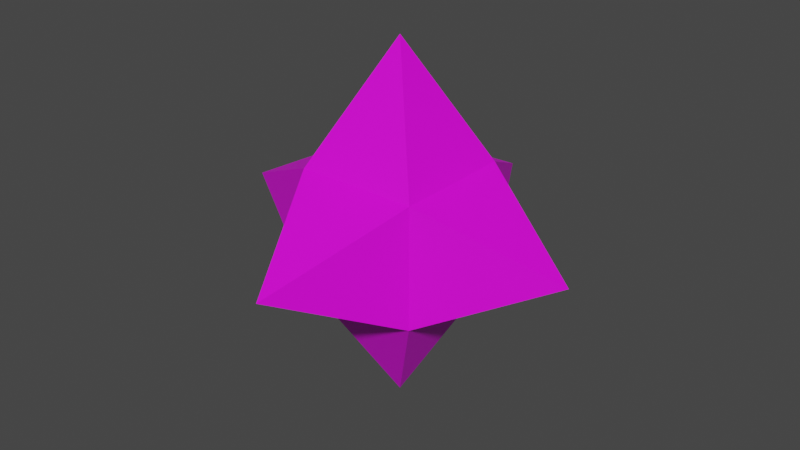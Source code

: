 # Source: scene.blend  (saved by Blender 3.5.10; exported with 4.5.12 LTS)
import bpy
from mathutils import Matrix  # noqa: F401  (used for matrix-valued properties, if any)

bpy.ops.wm.read_factory_settings(use_empty=True)
scene = bpy.context.scene
scene.name = 'SceneStar'

# ---- collections
col_collection_001 = bpy.data.collections.new('Collection.001'); scene.collection.children.link(col_collection_001)

# ---- images (referenced by path relative to the original .blend; pixels are not part of the script)
import os
ASSET_DIR = os.environ.get("B2B_ASSET_DIR", "")  # directory of the original .blend (textures are referenced by path, not embedded)
HERE = os.path.dirname(os.path.abspath(__file__))  # packed textures are extracted next to this script under _unpacked/

def load_image(name, relpath, width, height, colorspace="sRGB"):
    """Load a texture the original file referenced (path relative to the .blend, or extracted next to this script)."""
    p = next((c for c in (os.path.join(HERE, relpath), os.path.join(ASSET_DIR, relpath)) if relpath and os.path.exists(c)), "")
    if p:
        img = bpy.data.images.load(p, check_existing=True)
        img.name = name
    else:  # same state as the original file: an image datablock whose file is absent (Cycles renders it pink)
        img = bpy.data.images.new(name, width, height)
        img.source = "FILE"
        img.filepath = "//" + (relpath or name)
    img.colorspace_settings.name = colorspace
    return img
img_cc_29_8x_png = load_image('cc-29-8x.png', 'cc-29-8x.png', 1024, 1024, 'sRGB')

# ---- materials (node trees are filled in below, after node groups)
mat_palette_material = bpy.data.materials.new('Palette Material')
mat_palette_material.use_transparent_shadow = False

# ---- material node trees
mat_palette_material.use_nodes = True; mat_palette_material.node_tree.nodes.clear()
_N = mat_palette_material.node_tree.nodes; _L = mat_palette_material.node_tree.links
n0 = _N.new('ShaderNodeBsdfPrincipled'); n0.name = 'Principled BSDF'; n0.location = (10, 300)
n0.distribution = 'GGX'
n0.subsurface_method = 'RANDOM_WALK_SKIN'
n0.inputs[3].default_value = 1.45
n0.inputs[27].default_value = (0.0, 0.0, 0.0, 1.0)
n0.inputs[28].default_value = 1.0
n1 = _N.new('ShaderNodeOutputMaterial'); n1.name = 'Material Output'; n1.location = (300, 300)
n2 = _N.new('ShaderNodeTexImage'); n2.name = 'Image Texture'; n2.location = (-280, 280)
n2.image = img_cc_29_8x_png
_L.new(n0.outputs[0], n1.inputs[0])
_L.new(n2.outputs[0], n0.inputs[0])
n1.is_active_output = True

# ---- world
world_world_001 = bpy.data.worlds.new('World.001'); scene.world = world_world_001
world_world_001.use_nodes = True; world_world_001.node_tree.nodes.clear()
_N = world_world_001.node_tree.nodes; _L = world_world_001.node_tree.links
n0 = _N.new('ShaderNodeOutputWorld'); n0.name = 'World Output'; n0.location = (300, 300)
n1 = _N.new('ShaderNodeBackground'); n1.name = 'Background'; n1.location = (10, 300)
n1.inputs[0].default_value = (0.05088, 0.05088, 0.05088, 1.0)
_L.new(n1.outputs[0], n0.inputs[0])
n0.is_active_output = True
world_world_001.color = (0.05088, 0.05088, 0.05088)
world_world_001.use_sun_shadow = False
world_world_001.sun_shadow_jitter_overblur = 0.0

# ---- meshes
me_cube_001 = bpy.data.meshes.new('Cube.001')
me_cube_001.from_pydata([(-5.0, -5.0, -5.0), (-5.0, -5.0, 5.0), (-5.0, 5.0, -5.0), (-5.0, 5.0, 5.0), (5.0, -5.0, -5.0), (5.0, -5.0, 5.0), (5.0, 5.0, -5.0), (5.0, 5.0, 5.0), (0.0, 0.0, -15.0), (0.0, 0.0, 15.0), (-15.0, 0.0, 0.0), (15.0, 0.0, 0.0), (0.0, -15.0, 0.0), (0.0, 15.0, 0.0)], [], [(0, 1, 10), (4, 5, 12), (3, 2, 10), (5, 1, 12), (5, 7, 9), (4, 0, 8), (2, 6, 8), (3, 1, 9), (1, 5, 9), (0, 2, 8), (6, 4, 8), (7, 3, 9), (7, 5, 11), (6, 7, 11), (1, 3, 10), (2, 0, 10), (5, 4, 11), (4, 6, 11), (3, 7, 13), (2, 3, 13), (1, 0, 12), (0, 4, 12), (7, 6, 13), (6, 2, 13)])
_uv = me_cube_001.uv_layers.new(name='UVMap')
_uv.uv.foreach_set('vector', [0.473, 0.4624, 0.473, 0.4624, 0.473, 0.4624, 0.473, 0.4624, 0.473, 0.4624, 0.473, 0.4624, 0.5042, 0.423, 0.5042, 0.423, 0.5042, 0.423, 0.473, 0.4624, 0.473, 0.4624, 0.473, 0.4624, 0.4295, 0.423, 0.4295, 0.423, 0.4295, 0.423, 0.4648, 0.5412, 0.4648, 0.5412, 0.4648, 0.5412, 0.4295, 0.423, 0.4295, 0.423, 0.4295, 0.423, 0.5055, 0.5018, 0.5055, 0.5018, 0.5055, 0.5018, 0.5055, 0.5018, 0.5055, 0.5018, 0.5055, 0.5018, 0.4648, 0.5412, 0.4648, 0.5412, 0.4648, 0.5412, 0.4295, 0.423, 0.4295, 0.423, 0.4295, 0.423, 0.4295, 0.423, 0.4295, 0.423, 0.4295, 0.423, 0.473, 0.4624, 0.473, 0.4624, 0.473, 0.4624, 0.473, 0.4624, 0.473, 0.4624, 0.473, 0.4624, 0.473, 0.4624, 0.473, 0.4624, 0.473, 0.4624, 0.5042, 0.423, 0.5042, 0.423, 0.5042, 0.423, 0.5042, 0.423, 0.5042, 0.423, 0.5042, 0.423, 0.5042, 0.423, 0.5042, 0.423, 0.5042, 0.423, 0.473, 0.4624, 0.473, 0.4624, 0.473, 0.4624, 0.473, 0.4624, 0.473, 0.4624, 0.473, 0.4624, 0.5042, 0.423, 0.5042, 0.423, 0.5042, 0.423, 0.5042, 0.423, 0.5042, 0.423, 0.5042, 0.423, 0.5042, 0.423, 0.5042, 0.423, 0.5042, 0.423, 0.5042, 0.423, 0.5042, 0.423, 0.5042, 0.423])
me_cube_001.materials.append(mat_palette_material)
me_cube_001.update()

# ---- objects
ob_star = bpy.data.objects.new('Star', me_cube_001)

# ---- transforms, parenting, visibility, modifiers, constraints
ob_star.location = (0.0, 0.0, 0.0)

# ---- collection membership
col_collection_001.objects.link(ob_star)

# ---- scene / render settings (as saved in the file)
scene.frame_start = 1; scene.frame_end = 250; scene.frame_set(250)
scene.render.engine = 'BLENDER_EEVEE_NEXT'
scene.cycles.sampling_pattern = 'TABULATED_SOBOL'
scene.view_settings.view_transform = 'Filmic'
bpy.context.view_layer.update()

# ---- added for rendering (the .blend has no active camera and no usable light): camera, sun
cam_auto = bpy.data.cameras.new('AutoCamera')
cam_auto.lens = 50.0
cam_auto.sensor_width = 36.0
cam_auto.clip_end = 1000.0
ob_auto_camera = bpy.data.objects.new('AutoCamera', cam_auto)
scene.collection.objects.link(ob_auto_camera)
ob_auto_camera.location = (48.0761, -57.6913, 38.4609)
ob_auto_camera.rotation_euler = (1.09748, -7.21219e-08, 0.694738)
scene.camera = ob_auto_camera
light_auto_sun = bpy.data.lights.new('AutoSun', 'SUN')
light_auto_sun.energy = 3.0
light_auto_sun.angle = 0.0523599
ob_auto_sun = bpy.data.objects.new('AutoSun', light_auto_sun)
scene.collection.objects.link(ob_auto_sun)
ob_auto_sun.rotation_euler = (0.872665, 0.174533, 0.523599)
bpy.context.view_layer.update()

